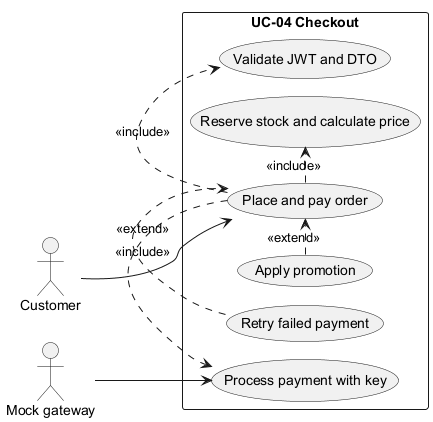

The diagram above was rendered by PlantUML. Its source (embedded in the PNG):
@startuml
!pragma layout smetana
skinparam defaultFontName Arial
skinparam shadowing false
skinparam backgroundColor white
left to right direction
actor Customer as C
actor "Mock gateway" as G
rectangle "UC-04 Checkout" {
usecase "Place and pay order" as Pay
usecase "Validate JWT and DTO" as V
usecase "Reserve stock and calculate price" as R
usecase "Process payment with key" as K
usecase "Apply promotion" as P
usecase "Retry failed payment" as Retry
}
C --> Pay
G --> K
Pay .> V : <<include>>
Pay .> R : <<include>>
Pay .> K : <<include>>
P .> Pay : <<extend>>
Retry .> Pay : <<extend>>

@enduml